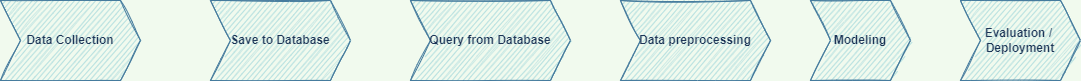

The diagram above was exported from draw.io. Its source (the exported page's mxGraphModel, read from the mxfile embedded in the PNG):
<mxGraphModel dx="1422" dy="737" grid="1" gridSize="10" guides="1" tooltips="1" connect="1" arrows="1" fold="1" page="1" pageScale="1" pageWidth="1169" pageHeight="827" background="#F1FAEE" math="0" shadow="0">
  <root>
    <mxCell id="WIyWlLk6GJQsqaUBKTNV-0" />
    <mxCell id="WIyWlLk6GJQsqaUBKTNV-1" parent="WIyWlLk6GJQsqaUBKTNV-0" />
    <mxCell id="_j5Wg4yP6LcixVXerAHO-0" value="&lt;b&gt;Data Collection&lt;/b&gt;" style="shape=step;perimeter=stepPerimeter;whiteSpace=wrap;html=1;fixedSize=1;rounded=0;sketch=1;fontColor=#1D3557;strokeColor=#457B9D;fillColor=#A8DADC;align=center;" vertex="1" parent="WIyWlLk6GJQsqaUBKTNV-1">
      <mxGeometry x="40" y="280" width="140" height="80" as="geometry" />
    </mxCell>
    <mxCell id="_j5Wg4yP6LcixVXerAHO-1" value="&lt;b&gt;Save to Database&lt;/b&gt;" style="shape=step;perimeter=stepPerimeter;whiteSpace=wrap;html=1;fixedSize=1;rounded=0;sketch=1;fontColor=#1D3557;strokeColor=#457B9D;fillColor=#A8DADC;" vertex="1" parent="WIyWlLk6GJQsqaUBKTNV-1">
      <mxGeometry x="250" y="280" width="140" height="80" as="geometry" />
    </mxCell>
    <mxCell id="_j5Wg4yP6LcixVXerAHO-2" value="&lt;b&gt;Query from Database&lt;/b&gt;" style="shape=step;perimeter=stepPerimeter;whiteSpace=wrap;html=1;fixedSize=1;rounded=0;sketch=1;fontColor=#1D3557;strokeColor=#457B9D;fillColor=#A8DADC;" vertex="1" parent="WIyWlLk6GJQsqaUBKTNV-1">
      <mxGeometry x="450" y="280" width="160" height="80" as="geometry" />
    </mxCell>
    <mxCell id="_j5Wg4yP6LcixVXerAHO-3" value="&lt;b&gt;Data preprocessing&lt;/b&gt;" style="shape=step;perimeter=stepPerimeter;whiteSpace=wrap;html=1;fixedSize=1;rounded=0;sketch=1;fontColor=#1D3557;strokeColor=#457B9D;fillColor=#A8DADC;" vertex="1" parent="WIyWlLk6GJQsqaUBKTNV-1">
      <mxGeometry x="660" y="280" width="150" height="80" as="geometry" />
    </mxCell>
    <mxCell id="_j5Wg4yP6LcixVXerAHO-4" value="&lt;b&gt;Modeling&lt;/b&gt;" style="shape=step;perimeter=stepPerimeter;whiteSpace=wrap;html=1;fixedSize=1;rounded=0;sketch=1;fontColor=#1D3557;strokeColor=#457B9D;fillColor=#A8DADC;" vertex="1" parent="WIyWlLk6GJQsqaUBKTNV-1">
      <mxGeometry x="850" y="280" width="100" height="80" as="geometry" />
    </mxCell>
    <mxCell id="_j5Wg4yP6LcixVXerAHO-5" value="&lt;b&gt;Evaluation /&amp;nbsp;&lt;br&gt;Deployment&lt;br&gt;&lt;/b&gt;" style="shape=step;perimeter=stepPerimeter;whiteSpace=wrap;html=1;fixedSize=1;rounded=0;sketch=1;fontColor=#1D3557;strokeColor=#457B9D;fillColor=#A8DADC;" vertex="1" parent="WIyWlLk6GJQsqaUBKTNV-1">
      <mxGeometry x="1000" y="280" width="120" height="80" as="geometry" />
    </mxCell>
  </root>
</mxGraphModel>